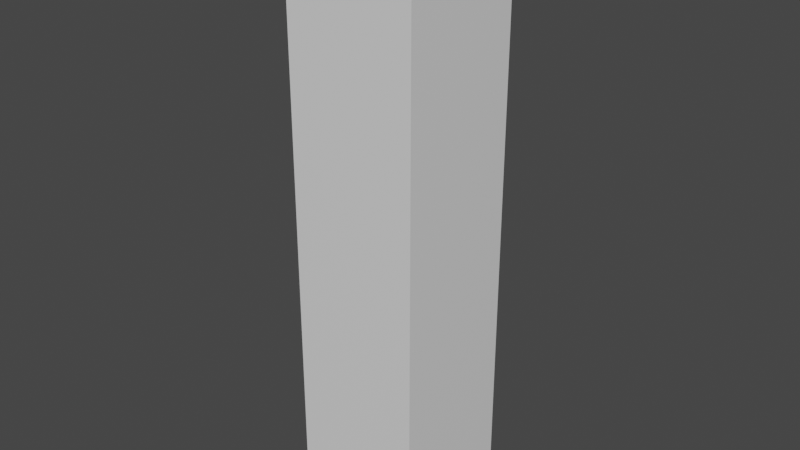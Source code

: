 # Source: Wall_corner.blend  (saved by Blender 3.6.11; exported with 4.5.12 LTS)
import bpy
from mathutils import Matrix  # noqa: F401  (used for matrix-valued properties, if any)

bpy.ops.wm.read_factory_settings(use_empty=True)
scene = bpy.context.scene
scene.name = 'Scene'

# ---- materials (node trees are filled in below, after node groups)
mat_wall = bpy.data.materials.new('Wall')

# ---- material node trees
mat_wall.use_nodes = True; mat_wall.node_tree.nodes.clear()
_N = mat_wall.node_tree.nodes; _L = mat_wall.node_tree.links
n0 = _N.new('ShaderNodeBsdfPrincipled'); n0.name = 'Principled BSDF'; n0.location = (10, 300)
n0.distribution = 'GGX'
n0.subsurface_method = 'RANDOM_WALK_SKIN'
n0.inputs[3].default_value = 1.45
n0.inputs[27].default_value = (0.0, 0.0, 0.0, 1.0)
n0.inputs[28].default_value = 1.0
n1 = _N.new('ShaderNodeOutputMaterial'); n1.name = 'Material Output'; n1.location = (300, 300)
_L.new(n0.outputs[0], n1.inputs[0])
n1.is_active_output = True

# ---- world
world_world = bpy.data.worlds.new('World'); scene.world = world_world
world_world.use_nodes = True; world_world.node_tree.nodes.clear()
_N = world_world.node_tree.nodes; _L = world_world.node_tree.links
n0 = _N.new('ShaderNodeOutputWorld'); n0.name = 'World Output'; n0.location = (300, 300)
n1 = _N.new('ShaderNodeBackground'); n1.name = 'Background'; n1.location = (10, 300)
n1.inputs[0].default_value = (0.05088, 0.05088, 0.05088, 1.0)
_L.new(n1.outputs[0], n0.inputs[0])
n0.is_active_output = True
world_world.color = (0.05088, 0.05088, 0.05088)
world_world.use_sun_shadow = False
world_world.sun_shadow_jitter_overblur = 0.0

# ---- meshes
me_wall_corner = bpy.data.meshes.new('Wall_corner')
me_wall_corner.from_pydata([(-0.5, -0.5, 0.0), (0.5, -0.5, 0.0), (-0.5, 0.5, 0.0), (0.5, 0.5, 0.0), (-0.5, -0.5, 4.0), (0.5, -0.5, 4.0), (-0.5, 0.5, 4.0), (0.5, 0.5, 4.0), (-0.5, 0.5, 4.5), (-0.5, -0.5, 4.5), (0.5, -0.5, 4.5), (0.5, 0.5, 4.5)], [], [(7, 6, 8, 11), (1, 3, 7, 5), (2, 0, 4, 6), (3, 2, 6, 7), (0, 1, 5, 4), (9, 10, 11, 8), (4, 5, 10, 9), (5, 7, 11, 10), (6, 4, 9, 8)])
_uv = me_wall_corner.uv_layers.new(name='UVMap')
_uv.uv.foreach_set('vector', [1.0, 1.0, 0.0, 1.0, 0.0, 1.0, 1.0, 1.0, 1.0, 0.0, 1.0, 1.0, 1.0, 1.0, 1.0, 0.0, 0.0, 1.0, 0.0, 0.0, 0.0, 0.0, 0.0, 1.0, 1.0, 1.0, 0.0, 1.0, 0.0, 1.0, 1.0, 1.0, 0.0, 0.0, 1.0, 0.0, 1.0, 0.0, 0.0, 0.0, 0.0, 0.0, 1.0, 0.0, 1.0, 1.0, 0.0, 1.0, 0.0, 0.0, 1.0, 0.0, 1.0, 0.0, 0.0, 0.0, 1.0, 0.0, 1.0, 1.0, 1.0, 1.0, 1.0, 0.0, 0.0, 1.0, 0.0, 0.0, 0.0, 0.0, 0.0, 1.0])
me_wall_corner.materials.append(mat_wall)
me_wall_corner.update()

# ---- objects
ob_wall_corner = bpy.data.objects.new('Wall_corner', me_wall_corner)

# ---- transforms, parenting, visibility, modifiers, constraints
ob_wall_corner.location = (0.0, 0.0, 0.0)

# ---- collection membership
scene.collection.objects.link(ob_wall_corner)

# ---- scene / render settings (as saved in the file)
scene.frame_start = 1; scene.frame_end = 250; scene.frame_set(1)
scene.render.engine = 'CYCLES'
scene.cycles.sampling_pattern = 'TABULATED_SOBOL'
scene.cycles.bake_type = 'DIFFUSE'
scene.view_settings.view_transform = 'Filmic'
bpy.context.view_layer.update()

# ---- added for rendering (the .blend has no active camera and no usable light): camera, sun
cam_auto = bpy.data.cameras.new('AutoCamera')
cam_auto.lens = 50.0
cam_auto.sensor_width = 36.0
cam_auto.clip_end = 1000.0
ob_auto_camera = bpy.data.objects.new('AutoCamera', cam_auto)
scene.collection.objects.link(ob_auto_camera)
ob_auto_camera.location = (4.36428, -5.23713, 5.74142)
ob_auto_camera.rotation_euler = (1.09748, -7.21219e-08, 0.694738)
scene.camera = ob_auto_camera
light_auto_sun = bpy.data.lights.new('AutoSun', 'SUN')
light_auto_sun.energy = 3.0
light_auto_sun.angle = 0.0523599
ob_auto_sun = bpy.data.objects.new('AutoSun', light_auto_sun)
scene.collection.objects.link(ob_auto_sun)
ob_auto_sun.rotation_euler = (0.872665, 0.174533, 0.523599)
bpy.context.view_layer.update()
